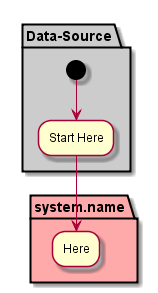

The diagram above was rendered by PlantUML. Its source (embedded in the PNG):
@startuml


partition "Data-Source"  #cccccc {
  (*) --> "Start Here"
}

partition "system.name" #ffaaaa {
  "Start Here" --> "Here"
}

@enduml